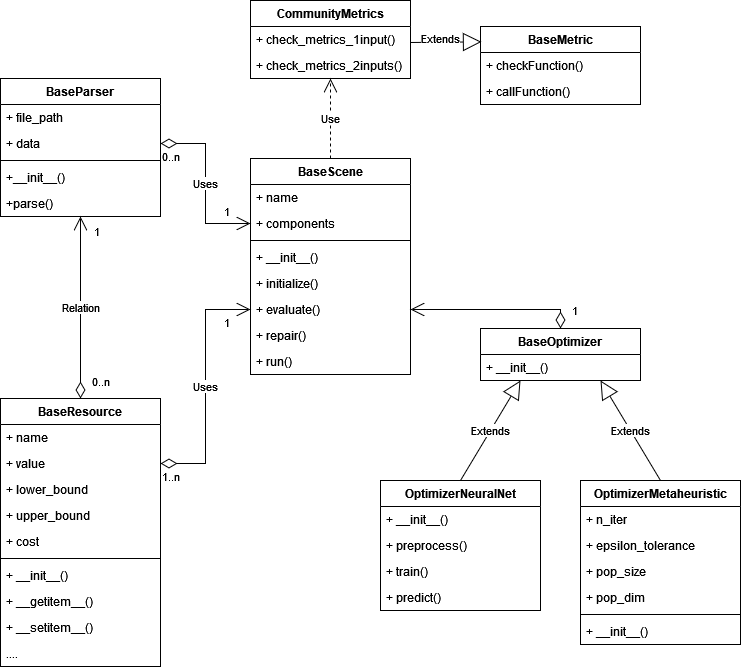

The diagram above was exported from draw.io. Its source (the exported page's mxGraphModel, read from the mxfile embedded in the PNG):
<mxGraphModel dx="2314" dy="1134" grid="1" gridSize="10" guides="1" tooltips="1" connect="1" arrows="1" fold="1" page="1" pageScale="1" pageWidth="850" pageHeight="1100" math="0" shadow="0">
  <root>
    <mxCell id="0" />
    <mxCell id="1" parent="0" />
    <mxCell id="yBePSd9nv-ZbExT8qxkT-1" value="BaseResource" style="swimlane;fontStyle=1;align=center;verticalAlign=top;childLayout=stackLayout;horizontal=1;startSize=26;horizontalStack=0;resizeParent=1;resizeParentMax=0;resizeLast=0;collapsible=1;marginBottom=0;whiteSpace=wrap;html=1;" parent="1" vertex="1">
      <mxGeometry x="40" y="680" width="160" height="268" as="geometry" />
    </mxCell>
    <mxCell id="yBePSd9nv-ZbExT8qxkT-30" value="+ name" style="text;strokeColor=none;fillColor=none;align=left;verticalAlign=top;spacingLeft=4;spacingRight=4;overflow=hidden;rotatable=0;points=[[0,0.5],[1,0.5]];portConstraint=eastwest;whiteSpace=wrap;html=1;" parent="yBePSd9nv-ZbExT8qxkT-1" vertex="1">
      <mxGeometry y="26" width="160" height="26" as="geometry" />
    </mxCell>
    <mxCell id="yBePSd9nv-ZbExT8qxkT-2" value="+ value" style="text;strokeColor=none;fillColor=none;align=left;verticalAlign=top;spacingLeft=4;spacingRight=4;overflow=hidden;rotatable=0;points=[[0,0.5],[1,0.5]];portConstraint=eastwest;whiteSpace=wrap;html=1;" parent="yBePSd9nv-ZbExT8qxkT-1" vertex="1">
      <mxGeometry y="52" width="160" height="26" as="geometry" />
    </mxCell>
    <mxCell id="yBePSd9nv-ZbExT8qxkT-29" value="+ lower_bound" style="text;strokeColor=none;fillColor=none;align=left;verticalAlign=top;spacingLeft=4;spacingRight=4;overflow=hidden;rotatable=0;points=[[0,0.5],[1,0.5]];portConstraint=eastwest;whiteSpace=wrap;html=1;" parent="yBePSd9nv-ZbExT8qxkT-1" vertex="1">
      <mxGeometry y="78" width="160" height="26" as="geometry" />
    </mxCell>
    <mxCell id="yBePSd9nv-ZbExT8qxkT-31" value="+ upper_bound" style="text;strokeColor=none;fillColor=none;align=left;verticalAlign=top;spacingLeft=4;spacingRight=4;overflow=hidden;rotatable=0;points=[[0,0.5],[1,0.5]];portConstraint=eastwest;whiteSpace=wrap;html=1;" parent="yBePSd9nv-ZbExT8qxkT-1" vertex="1">
      <mxGeometry y="104" width="160" height="26" as="geometry" />
    </mxCell>
    <mxCell id="yBePSd9nv-ZbExT8qxkT-32" value="+ cost" style="text;strokeColor=none;fillColor=none;align=left;verticalAlign=top;spacingLeft=4;spacingRight=4;overflow=hidden;rotatable=0;points=[[0,0.5],[1,0.5]];portConstraint=eastwest;whiteSpace=wrap;html=1;" parent="yBePSd9nv-ZbExT8qxkT-1" vertex="1">
      <mxGeometry y="130" width="160" height="26" as="geometry" />
    </mxCell>
    <mxCell id="yBePSd9nv-ZbExT8qxkT-3" value="" style="line;strokeWidth=1;fillColor=none;align=left;verticalAlign=middle;spacingTop=-1;spacingLeft=3;spacingRight=3;rotatable=0;labelPosition=right;points=[];portConstraint=eastwest;strokeColor=inherit;" parent="yBePSd9nv-ZbExT8qxkT-1" vertex="1">
      <mxGeometry y="156" width="160" height="8" as="geometry" />
    </mxCell>
    <mxCell id="yBePSd9nv-ZbExT8qxkT-4" value="+ __init__()" style="text;strokeColor=none;fillColor=none;align=left;verticalAlign=top;spacingLeft=4;spacingRight=4;overflow=hidden;rotatable=0;points=[[0,0.5],[1,0.5]];portConstraint=eastwest;whiteSpace=wrap;html=1;" parent="yBePSd9nv-ZbExT8qxkT-1" vertex="1">
      <mxGeometry y="164" width="160" height="26" as="geometry" />
    </mxCell>
    <mxCell id="yBePSd9nv-ZbExT8qxkT-33" value="+ __getitem__()" style="text;strokeColor=none;fillColor=none;align=left;verticalAlign=top;spacingLeft=4;spacingRight=4;overflow=hidden;rotatable=0;points=[[0,0.5],[1,0.5]];portConstraint=eastwest;whiteSpace=wrap;html=1;" parent="yBePSd9nv-ZbExT8qxkT-1" vertex="1">
      <mxGeometry y="190" width="160" height="26" as="geometry" />
    </mxCell>
    <mxCell id="yBePSd9nv-ZbExT8qxkT-35" value="+ __setitem__()" style="text;strokeColor=none;fillColor=none;align=left;verticalAlign=top;spacingLeft=4;spacingRight=4;overflow=hidden;rotatable=0;points=[[0,0.5],[1,0.5]];portConstraint=eastwest;whiteSpace=wrap;html=1;" parent="yBePSd9nv-ZbExT8qxkT-1" vertex="1">
      <mxGeometry y="216" width="160" height="26" as="geometry" />
    </mxCell>
    <mxCell id="yBePSd9nv-ZbExT8qxkT-36" value="...." style="text;strokeColor=none;fillColor=none;align=left;verticalAlign=top;spacingLeft=4;spacingRight=4;overflow=hidden;rotatable=0;points=[[0,0.5],[1,0.5]];portConstraint=eastwest;whiteSpace=wrap;html=1;" parent="yBePSd9nv-ZbExT8qxkT-1" vertex="1">
      <mxGeometry y="242" width="160" height="26" as="geometry" />
    </mxCell>
    <mxCell id="yBePSd9nv-ZbExT8qxkT-9" value="BaseParser" style="swimlane;fontStyle=1;align=center;verticalAlign=top;childLayout=stackLayout;horizontal=1;startSize=26;horizontalStack=0;resizeParent=1;resizeParentMax=0;resizeLast=0;collapsible=1;marginBottom=0;whiteSpace=wrap;html=1;" parent="1" vertex="1">
      <mxGeometry x="40" y="360" width="160" height="138" as="geometry">
        <mxRectangle x="40" y="80" width="110" height="30" as="alternateBounds" />
      </mxGeometry>
    </mxCell>
    <mxCell id="yBePSd9nv-ZbExT8qxkT-10" value="&lt;div&gt;+ file_path&lt;br&gt;&lt;/div&gt;" style="text;strokeColor=none;fillColor=none;align=left;verticalAlign=top;spacingLeft=4;spacingRight=4;overflow=hidden;rotatable=0;points=[[0,0.5],[1,0.5]];portConstraint=eastwest;whiteSpace=wrap;html=1;" parent="yBePSd9nv-ZbExT8qxkT-9" vertex="1">
      <mxGeometry y="26" width="160" height="26" as="geometry" />
    </mxCell>
    <mxCell id="yBePSd9nv-ZbExT8qxkT-27" value="+ data" style="text;strokeColor=none;fillColor=none;align=left;verticalAlign=top;spacingLeft=4;spacingRight=4;overflow=hidden;rotatable=0;points=[[0,0.5],[1,0.5]];portConstraint=eastwest;whiteSpace=wrap;html=1;" parent="yBePSd9nv-ZbExT8qxkT-9" vertex="1">
      <mxGeometry y="52" width="160" height="26" as="geometry" />
    </mxCell>
    <mxCell id="yBePSd9nv-ZbExT8qxkT-11" value="" style="line;strokeWidth=1;fillColor=none;align=left;verticalAlign=middle;spacingTop=-1;spacingLeft=3;spacingRight=3;rotatable=0;labelPosition=right;points=[];portConstraint=eastwest;strokeColor=inherit;" parent="yBePSd9nv-ZbExT8qxkT-9" vertex="1">
      <mxGeometry y="78" width="160" height="8" as="geometry" />
    </mxCell>
    <mxCell id="yBePSd9nv-ZbExT8qxkT-12" value="+__init__()" style="text;strokeColor=none;fillColor=none;align=left;verticalAlign=top;spacingLeft=4;spacingRight=4;overflow=hidden;rotatable=0;points=[[0,0.5],[1,0.5]];portConstraint=eastwest;whiteSpace=wrap;html=1;" parent="yBePSd9nv-ZbExT8qxkT-9" vertex="1">
      <mxGeometry y="86" width="160" height="26" as="geometry" />
    </mxCell>
    <mxCell id="yBePSd9nv-ZbExT8qxkT-28" value="+parse()" style="text;strokeColor=none;fillColor=none;align=left;verticalAlign=top;spacingLeft=4;spacingRight=4;overflow=hidden;rotatable=0;points=[[0,0.5],[1,0.5]];portConstraint=eastwest;whiteSpace=wrap;html=1;" parent="yBePSd9nv-ZbExT8qxkT-9" vertex="1">
      <mxGeometry y="112" width="160" height="26" as="geometry" />
    </mxCell>
    <mxCell id="yBePSd9nv-ZbExT8qxkT-13" value="BaseScene" style="swimlane;fontStyle=1;align=center;verticalAlign=top;childLayout=stackLayout;horizontal=1;startSize=26;horizontalStack=0;resizeParent=1;resizeParentMax=0;resizeLast=0;collapsible=1;marginBottom=0;whiteSpace=wrap;html=1;" parent="1" vertex="1">
      <mxGeometry x="290" y="440" width="160" height="216" as="geometry" />
    </mxCell>
    <mxCell id="yBePSd9nv-ZbExT8qxkT-14" value="+ name" style="text;strokeColor=none;fillColor=none;align=left;verticalAlign=top;spacingLeft=4;spacingRight=4;overflow=hidden;rotatable=0;points=[[0,0.5],[1,0.5]];portConstraint=eastwest;whiteSpace=wrap;html=1;" parent="yBePSd9nv-ZbExT8qxkT-13" vertex="1">
      <mxGeometry y="26" width="160" height="26" as="geometry" />
    </mxCell>
    <mxCell id="yBePSd9nv-ZbExT8qxkT-63" value="+ components" style="text;strokeColor=none;fillColor=none;align=left;verticalAlign=top;spacingLeft=4;spacingRight=4;overflow=hidden;rotatable=0;points=[[0,0.5],[1,0.5]];portConstraint=eastwest;whiteSpace=wrap;html=1;" parent="yBePSd9nv-ZbExT8qxkT-13" vertex="1">
      <mxGeometry y="52" width="160" height="26" as="geometry" />
    </mxCell>
    <mxCell id="yBePSd9nv-ZbExT8qxkT-15" value="" style="line;strokeWidth=1;fillColor=none;align=left;verticalAlign=middle;spacingTop=-1;spacingLeft=3;spacingRight=3;rotatable=0;labelPosition=right;points=[];portConstraint=eastwest;strokeColor=inherit;" parent="yBePSd9nv-ZbExT8qxkT-13" vertex="1">
      <mxGeometry y="78" width="160" height="8" as="geometry" />
    </mxCell>
    <mxCell id="yBePSd9nv-ZbExT8qxkT-16" value="+ __init__()" style="text;strokeColor=none;fillColor=none;align=left;verticalAlign=top;spacingLeft=4;spacingRight=4;overflow=hidden;rotatable=0;points=[[0,0.5],[1,0.5]];portConstraint=eastwest;whiteSpace=wrap;html=1;" parent="yBePSd9nv-ZbExT8qxkT-13" vertex="1">
      <mxGeometry y="86" width="160" height="26" as="geometry" />
    </mxCell>
    <mxCell id="yBePSd9nv-ZbExT8qxkT-97" value="+ initialize()" style="text;strokeColor=none;fillColor=none;align=left;verticalAlign=top;spacingLeft=4;spacingRight=4;overflow=hidden;rotatable=0;points=[[0,0.5],[1,0.5]];portConstraint=eastwest;whiteSpace=wrap;html=1;" parent="yBePSd9nv-ZbExT8qxkT-13" vertex="1">
      <mxGeometry y="112" width="160" height="26" as="geometry" />
    </mxCell>
    <mxCell id="yBePSd9nv-ZbExT8qxkT-64" value="+ evaluate()" style="text;strokeColor=none;fillColor=none;align=left;verticalAlign=top;spacingLeft=4;spacingRight=4;overflow=hidden;rotatable=0;points=[[0,0.5],[1,0.5]];portConstraint=eastwest;whiteSpace=wrap;html=1;" parent="yBePSd9nv-ZbExT8qxkT-13" vertex="1">
      <mxGeometry y="138" width="160" height="26" as="geometry" />
    </mxCell>
    <mxCell id="yBePSd9nv-ZbExT8qxkT-96" value="+ repair()" style="text;strokeColor=none;fillColor=none;align=left;verticalAlign=top;spacingLeft=4;spacingRight=4;overflow=hidden;rotatable=0;points=[[0,0.5],[1,0.5]];portConstraint=eastwest;whiteSpace=wrap;html=1;" parent="yBePSd9nv-ZbExT8qxkT-13" vertex="1">
      <mxGeometry y="164" width="160" height="26" as="geometry" />
    </mxCell>
    <mxCell id="yBePSd9nv-ZbExT8qxkT-65" value="+ run()" style="text;strokeColor=none;fillColor=none;align=left;verticalAlign=top;spacingLeft=4;spacingRight=4;overflow=hidden;rotatable=0;points=[[0,0.5],[1,0.5]];portConstraint=eastwest;whiteSpace=wrap;html=1;" parent="yBePSd9nv-ZbExT8qxkT-13" vertex="1">
      <mxGeometry y="190" width="160" height="26" as="geometry" />
    </mxCell>
    <mxCell id="yBePSd9nv-ZbExT8qxkT-17" value="BaseOptimizer" style="swimlane;fontStyle=1;align=center;verticalAlign=top;childLayout=stackLayout;horizontal=1;startSize=26;horizontalStack=0;resizeParent=1;resizeParentMax=0;resizeLast=0;collapsible=1;marginBottom=0;whiteSpace=wrap;html=1;" parent="1" vertex="1">
      <mxGeometry x="520" y="610" width="160" height="52" as="geometry" />
    </mxCell>
    <mxCell id="yBePSd9nv-ZbExT8qxkT-20" value="+ __init__()" style="text;strokeColor=none;fillColor=none;align=left;verticalAlign=top;spacingLeft=4;spacingRight=4;overflow=hidden;rotatable=0;points=[[0,0.5],[1,0.5]];portConstraint=eastwest;whiteSpace=wrap;html=1;" parent="yBePSd9nv-ZbExT8qxkT-17" vertex="1">
      <mxGeometry y="26" width="160" height="26" as="geometry" />
    </mxCell>
    <mxCell id="yBePSd9nv-ZbExT8qxkT-38" value="OptimizerMetaheuristic" style="swimlane;fontStyle=1;align=center;verticalAlign=top;childLayout=stackLayout;horizontal=1;startSize=26;horizontalStack=0;resizeParent=1;resizeParentMax=0;resizeLast=0;collapsible=1;marginBottom=0;whiteSpace=wrap;html=1;" parent="1" vertex="1">
      <mxGeometry x="620" y="762" width="160" height="164" as="geometry" />
    </mxCell>
    <mxCell id="yBePSd9nv-ZbExT8qxkT-55" value="+ n_iter" style="text;strokeColor=none;fillColor=none;align=left;verticalAlign=top;spacingLeft=4;spacingRight=4;overflow=hidden;rotatable=0;points=[[0,0.5],[1,0.5]];portConstraint=eastwest;whiteSpace=wrap;html=1;" parent="yBePSd9nv-ZbExT8qxkT-38" vertex="1">
      <mxGeometry y="26" width="160" height="26" as="geometry" />
    </mxCell>
    <mxCell id="yBePSd9nv-ZbExT8qxkT-56" value="+ epsilon_tolerance" style="text;strokeColor=none;fillColor=none;align=left;verticalAlign=top;spacingLeft=4;spacingRight=4;overflow=hidden;rotatable=0;points=[[0,0.5],[1,0.5]];portConstraint=eastwest;whiteSpace=wrap;html=1;" parent="yBePSd9nv-ZbExT8qxkT-38" vertex="1">
      <mxGeometry y="52" width="160" height="26" as="geometry" />
    </mxCell>
    <mxCell id="yBePSd9nv-ZbExT8qxkT-58" value="+ pop_size" style="text;strokeColor=none;fillColor=none;align=left;verticalAlign=top;spacingLeft=4;spacingRight=4;overflow=hidden;rotatable=0;points=[[0,0.5],[1,0.5]];portConstraint=eastwest;whiteSpace=wrap;html=1;" parent="yBePSd9nv-ZbExT8qxkT-38" vertex="1">
      <mxGeometry y="78" width="160" height="26" as="geometry" />
    </mxCell>
    <mxCell id="yBePSd9nv-ZbExT8qxkT-54" value="+ pop_dim" style="text;strokeColor=none;fillColor=none;align=left;verticalAlign=top;spacingLeft=4;spacingRight=4;overflow=hidden;rotatable=0;points=[[0,0.5],[1,0.5]];portConstraint=eastwest;whiteSpace=wrap;html=1;" parent="yBePSd9nv-ZbExT8qxkT-38" vertex="1">
      <mxGeometry y="104" width="160" height="26" as="geometry" />
    </mxCell>
    <mxCell id="yBePSd9nv-ZbExT8qxkT-40" value="" style="line;strokeWidth=1;fillColor=none;align=left;verticalAlign=middle;spacingTop=-1;spacingLeft=3;spacingRight=3;rotatable=0;labelPosition=right;points=[];portConstraint=eastwest;strokeColor=inherit;" parent="yBePSd9nv-ZbExT8qxkT-38" vertex="1">
      <mxGeometry y="130" width="160" height="8" as="geometry" />
    </mxCell>
    <mxCell id="yBePSd9nv-ZbExT8qxkT-41" value="+ __init__()" style="text;strokeColor=none;fillColor=none;align=left;verticalAlign=top;spacingLeft=4;spacingRight=4;overflow=hidden;rotatable=0;points=[[0,0.5],[1,0.5]];portConstraint=eastwest;whiteSpace=wrap;html=1;" parent="yBePSd9nv-ZbExT8qxkT-38" vertex="1">
      <mxGeometry y="138" width="160" height="26" as="geometry" />
    </mxCell>
    <mxCell id="yBePSd9nv-ZbExT8qxkT-46" value="OptimizerNeuralNet" style="swimlane;fontStyle=1;align=center;verticalAlign=top;childLayout=stackLayout;horizontal=1;startSize=26;horizontalStack=0;resizeParent=1;resizeParentMax=0;resizeLast=0;collapsible=1;marginBottom=0;whiteSpace=wrap;html=1;" parent="1" vertex="1">
      <mxGeometry x="420" y="762" width="160" height="130" as="geometry" />
    </mxCell>
    <mxCell id="yBePSd9nv-ZbExT8qxkT-49" value="&lt;div&gt;+ __init__()&lt;/div&gt;" style="text;strokeColor=none;fillColor=none;align=left;verticalAlign=top;spacingLeft=4;spacingRight=4;overflow=hidden;rotatable=0;points=[[0,0.5],[1,0.5]];portConstraint=eastwest;whiteSpace=wrap;html=1;" parent="yBePSd9nv-ZbExT8qxkT-46" vertex="1">
      <mxGeometry y="26" width="160" height="26" as="geometry" />
    </mxCell>
    <mxCell id="yBePSd9nv-ZbExT8qxkT-50" value="&lt;div&gt;+ preprocess()&lt;/div&gt;" style="text;strokeColor=none;fillColor=none;align=left;verticalAlign=top;spacingLeft=4;spacingRight=4;overflow=hidden;rotatable=0;points=[[0,0.5],[1,0.5]];portConstraint=eastwest;whiteSpace=wrap;html=1;" parent="yBePSd9nv-ZbExT8qxkT-46" vertex="1">
      <mxGeometry y="52" width="160" height="26" as="geometry" />
    </mxCell>
    <mxCell id="yBePSd9nv-ZbExT8qxkT-51" value="+ train()" style="text;strokeColor=none;fillColor=none;align=left;verticalAlign=top;spacingLeft=4;spacingRight=4;overflow=hidden;rotatable=0;points=[[0,0.5],[1,0.5]];portConstraint=eastwest;whiteSpace=wrap;html=1;" parent="yBePSd9nv-ZbExT8qxkT-46" vertex="1">
      <mxGeometry y="78" width="160" height="26" as="geometry" />
    </mxCell>
    <mxCell id="yBePSd9nv-ZbExT8qxkT-52" value="+ predict()" style="text;strokeColor=none;fillColor=none;align=left;verticalAlign=top;spacingLeft=4;spacingRight=4;overflow=hidden;rotatable=0;points=[[0,0.5],[1,0.5]];portConstraint=eastwest;whiteSpace=wrap;html=1;" parent="yBePSd9nv-ZbExT8qxkT-46" vertex="1">
      <mxGeometry y="104" width="160" height="26" as="geometry" />
    </mxCell>
    <mxCell id="yBePSd9nv-ZbExT8qxkT-66" value="Extends" style="endArrow=block;endSize=16;endFill=0;html=1;rounded=0;entryX=0.25;entryY=1;entryDx=0;entryDy=0;exitX=0.5;exitY=0;exitDx=0;exitDy=0;" parent="1" source="yBePSd9nv-ZbExT8qxkT-46" target="yBePSd9nv-ZbExT8qxkT-17" edge="1">
      <mxGeometry width="160" relative="1" as="geometry">
        <mxPoint x="370" y="732" as="sourcePoint" />
        <mxPoint x="530" y="732" as="targetPoint" />
      </mxGeometry>
    </mxCell>
    <mxCell id="yBePSd9nv-ZbExT8qxkT-67" value="Extends" style="endArrow=block;endSize=16;endFill=0;html=1;rounded=0;entryX=0.75;entryY=1;entryDx=0;entryDy=0;exitX=0.5;exitY=0;exitDx=0;exitDy=0;" parent="1" source="yBePSd9nv-ZbExT8qxkT-38" target="yBePSd9nv-ZbExT8qxkT-17" edge="1">
      <mxGeometry width="160" relative="1" as="geometry">
        <mxPoint x="570" y="752" as="sourcePoint" />
        <mxPoint x="730" y="752" as="targetPoint" />
      </mxGeometry>
    </mxCell>
    <mxCell id="yBePSd9nv-ZbExT8qxkT-68" value="Uses" style="endArrow=open;html=1;endSize=12;startArrow=diamondThin;startSize=14;startFill=0;edgeStyle=orthogonalEdgeStyle;rounded=0;exitX=1;exitY=0.5;exitDx=0;exitDy=0;entryX=0;entryY=0.5;entryDx=0;entryDy=0;" parent="1" source="yBePSd9nv-ZbExT8qxkT-2" target="yBePSd9nv-ZbExT8qxkT-64" edge="1">
      <mxGeometry relative="1" as="geometry">
        <mxPoint x="310" y="690" as="sourcePoint" />
        <mxPoint x="470" y="690" as="targetPoint" />
      </mxGeometry>
    </mxCell>
    <mxCell id="yBePSd9nv-ZbExT8qxkT-69" value="1..n" style="edgeLabel;resizable=0;html=1;align=left;verticalAlign=top;" parent="yBePSd9nv-ZbExT8qxkT-68" connectable="0" vertex="1">
      <mxGeometry x="-1" relative="1" as="geometry" />
    </mxCell>
    <mxCell id="yBePSd9nv-ZbExT8qxkT-70" value="1" style="edgeLabel;resizable=0;html=1;align=right;verticalAlign=top;" parent="yBePSd9nv-ZbExT8qxkT-68" connectable="0" vertex="1">
      <mxGeometry x="1" relative="1" as="geometry">
        <mxPoint x="-20" as="offset" />
      </mxGeometry>
    </mxCell>
    <mxCell id="yBePSd9nv-ZbExT8qxkT-71" value="1" style="endArrow=open;html=1;endSize=12;startArrow=diamondThin;startSize=14;startFill=0;edgeStyle=orthogonalEdgeStyle;align=left;verticalAlign=bottom;rounded=0;entryX=1;entryY=0.5;entryDx=0;entryDy=0;exitX=0.5;exitY=0;exitDx=0;exitDy=0;" parent="1" source="yBePSd9nv-ZbExT8qxkT-17" target="yBePSd9nv-ZbExT8qxkT-64" edge="1">
      <mxGeometry x="-0.9075" y="-10" relative="1" as="geometry">
        <mxPoint x="310" y="690" as="sourcePoint" />
        <mxPoint x="470" y="690" as="targetPoint" />
        <mxPoint as="offset" />
      </mxGeometry>
    </mxCell>
    <mxCell id="yBePSd9nv-ZbExT8qxkT-72" value="Relation" style="endArrow=open;html=1;endSize=12;startArrow=diamondThin;startSize=14;startFill=0;edgeStyle=orthogonalEdgeStyle;rounded=0;exitX=0.5;exitY=0;exitDx=0;exitDy=0;entryX=0.5;entryY=1;entryDx=0;entryDy=0;" parent="1" source="yBePSd9nv-ZbExT8qxkT-1" target="yBePSd9nv-ZbExT8qxkT-9" edge="1">
      <mxGeometry relative="1" as="geometry">
        <mxPoint x="310" y="690" as="sourcePoint" />
        <mxPoint x="470" y="690" as="targetPoint" />
      </mxGeometry>
    </mxCell>
    <mxCell id="yBePSd9nv-ZbExT8qxkT-73" value="0..n" style="edgeLabel;resizable=0;html=1;align=left;verticalAlign=top;" parent="yBePSd9nv-ZbExT8qxkT-72" connectable="0" vertex="1">
      <mxGeometry x="-1" relative="1" as="geometry">
        <mxPoint x="10" y="-30" as="offset" />
      </mxGeometry>
    </mxCell>
    <mxCell id="yBePSd9nv-ZbExT8qxkT-74" value="1" style="edgeLabel;resizable=0;html=1;align=right;verticalAlign=top;" parent="yBePSd9nv-ZbExT8qxkT-72" connectable="0" vertex="1">
      <mxGeometry x="1" relative="1" as="geometry">
        <mxPoint x="20" y="2" as="offset" />
      </mxGeometry>
    </mxCell>
    <mxCell id="yBePSd9nv-ZbExT8qxkT-79" value="BaseMetric" style="swimlane;fontStyle=1;align=center;verticalAlign=top;childLayout=stackLayout;horizontal=1;startSize=26;horizontalStack=0;resizeParent=1;resizeParentMax=0;resizeLast=0;collapsible=1;marginBottom=0;whiteSpace=wrap;html=1;" parent="1" vertex="1">
      <mxGeometry x="520" y="308" width="160" height="78" as="geometry" />
    </mxCell>
    <mxCell id="yBePSd9nv-ZbExT8qxkT-80" value="+ checkFunction()" style="text;strokeColor=none;fillColor=none;align=left;verticalAlign=top;spacingLeft=4;spacingRight=4;overflow=hidden;rotatable=0;points=[[0,0.5],[1,0.5]];portConstraint=eastwest;whiteSpace=wrap;html=1;" parent="yBePSd9nv-ZbExT8qxkT-79" vertex="1">
      <mxGeometry y="26" width="160" height="26" as="geometry" />
    </mxCell>
    <mxCell id="6KdGlqy9Ri1BjJuaPMz7-1" value="+ callFunction()" style="text;strokeColor=none;fillColor=none;align=left;verticalAlign=top;spacingLeft=4;spacingRight=4;overflow=hidden;rotatable=0;points=[[0,0.5],[1,0.5]];portConstraint=eastwest;whiteSpace=wrap;html=1;" parent="yBePSd9nv-ZbExT8qxkT-79" vertex="1">
      <mxGeometry y="52" width="160" height="26" as="geometry" />
    </mxCell>
    <mxCell id="yBePSd9nv-ZbExT8qxkT-88" value="CommunityMetrics" style="swimlane;fontStyle=1;align=center;verticalAlign=top;childLayout=stackLayout;horizontal=1;startSize=26;horizontalStack=0;resizeParent=1;resizeParentMax=0;resizeLast=0;collapsible=1;marginBottom=0;whiteSpace=wrap;html=1;" parent="1" vertex="1">
      <mxGeometry x="290" y="282" width="160" height="78" as="geometry" />
    </mxCell>
    <mxCell id="yBePSd9nv-ZbExT8qxkT-89" value="&lt;div&gt;+ check_metrics_1input()&lt;/div&gt;" style="text;strokeColor=none;fillColor=none;align=left;verticalAlign=top;spacingLeft=4;spacingRight=4;overflow=hidden;rotatable=0;points=[[0,0.5],[1,0.5]];portConstraint=eastwest;whiteSpace=wrap;html=1;" parent="yBePSd9nv-ZbExT8qxkT-88" vertex="1">
      <mxGeometry y="26" width="160" height="26" as="geometry" />
    </mxCell>
    <mxCell id="3RPI0XL12kEG9DVi0Y4_-1" value="&lt;div&gt;+ check_metrics_2inputs()&lt;/div&gt;" style="text;strokeColor=none;fillColor=none;align=left;verticalAlign=top;spacingLeft=4;spacingRight=4;overflow=hidden;rotatable=0;points=[[0,0.5],[1,0.5]];portConstraint=eastwest;whiteSpace=wrap;html=1;" parent="yBePSd9nv-ZbExT8qxkT-88" vertex="1">
      <mxGeometry y="52" width="160" height="26" as="geometry" />
    </mxCell>
    <mxCell id="yBePSd9nv-ZbExT8qxkT-98" value="Uses" style="endArrow=open;html=1;endSize=12;startArrow=diamondThin;startSize=14;startFill=0;edgeStyle=orthogonalEdgeStyle;rounded=0;exitX=1;exitY=0.5;exitDx=0;exitDy=0;entryX=0;entryY=0.5;entryDx=0;entryDy=0;" parent="1" source="yBePSd9nv-ZbExT8qxkT-27" target="yBePSd9nv-ZbExT8qxkT-63" edge="1">
      <mxGeometry relative="1" as="geometry">
        <mxPoint x="360" y="480" as="sourcePoint" />
        <mxPoint x="520" y="480" as="targetPoint" />
      </mxGeometry>
    </mxCell>
    <mxCell id="yBePSd9nv-ZbExT8qxkT-99" value="0..n" style="edgeLabel;resizable=0;html=1;align=left;verticalAlign=top;" parent="yBePSd9nv-ZbExT8qxkT-98" connectable="0" vertex="1">
      <mxGeometry x="-1" relative="1" as="geometry" />
    </mxCell>
    <mxCell id="yBePSd9nv-ZbExT8qxkT-100" value="1" style="edgeLabel;resizable=0;html=1;align=right;verticalAlign=top;" parent="yBePSd9nv-ZbExT8qxkT-98" connectable="0" vertex="1">
      <mxGeometry x="1" relative="1" as="geometry">
        <mxPoint x="-20" y="-25" as="offset" />
      </mxGeometry>
    </mxCell>
    <mxCell id="yBePSd9nv-ZbExT8qxkT-93" value="Extends" style="endArrow=block;endSize=16;endFill=0;html=1;rounded=0;entryX=0.006;entryY=0.197;entryDx=0;entryDy=0;exitX=1;exitY=0.615;exitDx=0;exitDy=0;entryPerimeter=0;exitPerimeter=0;" parent="1" source="yBePSd9nv-ZbExT8qxkT-89" target="yBePSd9nv-ZbExT8qxkT-79" edge="1">
      <mxGeometry x="-0.1535" y="4" width="160" relative="1" as="geometry">
        <mxPoint x="465" y="450" as="sourcePoint" />
        <mxPoint x="625" y="450" as="targetPoint" />
        <mxPoint as="offset" />
      </mxGeometry>
    </mxCell>
    <mxCell id="6KdGlqy9Ri1BjJuaPMz7-5" value="Use" style="endArrow=open;endSize=12;dashed=1;html=1;rounded=0;exitX=0.5;exitY=0;exitDx=0;exitDy=0;entryX=0.5;entryY=1;entryDx=0;entryDy=0;" parent="1" source="yBePSd9nv-ZbExT8qxkT-13" target="yBePSd9nv-ZbExT8qxkT-88" edge="1">
      <mxGeometry width="160" relative="1" as="geometry">
        <mxPoint x="300" y="520" as="sourcePoint" />
        <mxPoint x="460" y="520" as="targetPoint" />
      </mxGeometry>
    </mxCell>
  </root>
</mxGraphModel>